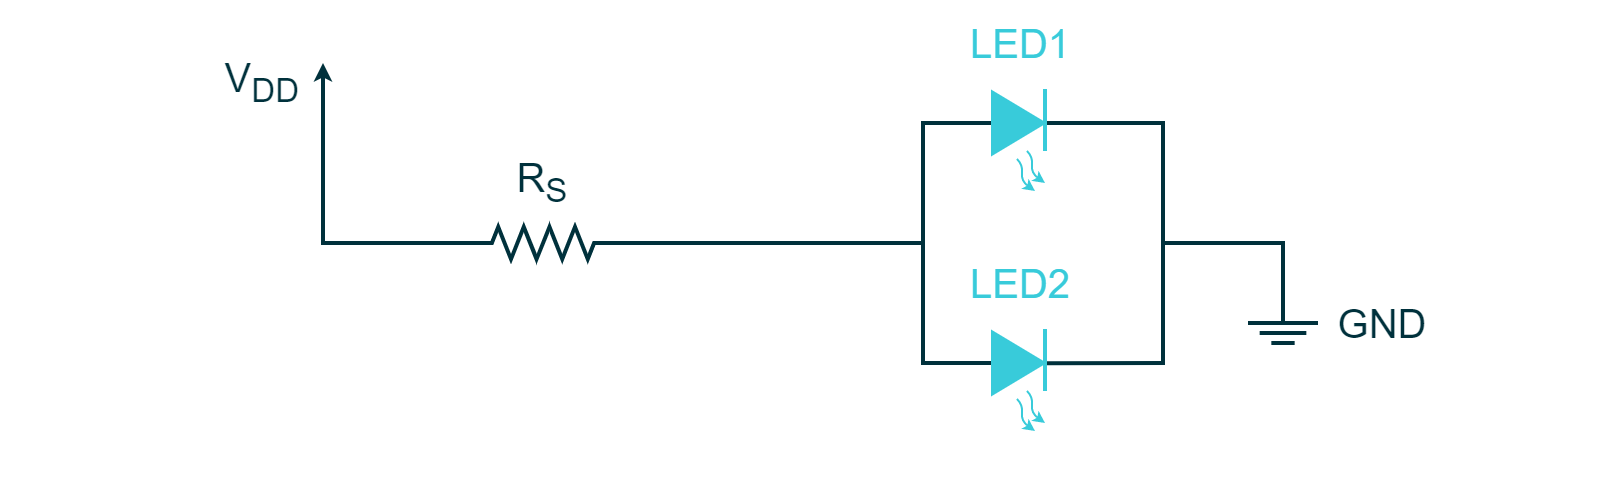

The diagram above was exported from draw.io. Its source (the exported page's mxGraphModel, read from the mxfile embedded in the PNG):
<mxGraphModel dx="2003" dy="1640" grid="1" gridSize="10" guides="1" tooltips="1" connect="1" arrows="1" fold="1" page="1" pageScale="1" pageWidth="827" pageHeight="1169" math="0" shadow="0">
  <root>
    <mxCell id="0" />
    <mxCell id="1" parent="0" />
    <mxCell id="uRBU2-jXiq8tWU8Xp-NY-34" value="" style="rounded=0;whiteSpace=wrap;html=1;strokeColor=none;strokeWidth=2;fontFamily=Arial;fontSize=20;fontColor=#FFFFFF;fillColor=#FFFFFF;opacity=0;" parent="1" vertex="1">
      <mxGeometry width="800" height="240" as="geometry" />
    </mxCell>
    <mxCell id="hMpwgPyzw5rLEjGW9iXJ-917" value="" style="verticalLabelPosition=bottom;shadow=0;dashed=0;align=center;fillColor=#00313C;html=1;verticalAlign=top;strokeWidth=2;shape=mxgraph.electrical.resistors.resistor_2;fontSize=16;fontColor=#FFFFFF;strokeColor=#00313C;rotation=0;fontFamily=Arial;fillStyle=auto;" parent="1" vertex="1">
      <mxGeometry x="230" y="112" width="80" height="16" as="geometry" />
    </mxCell>
    <mxCell id="hMpwgPyzw5rLEjGW9iXJ-918" value="" style="endArrow=none;html=1;rounded=0;strokeColor=#00313C;strokeWidth=2;fontFamily=Arial;fontSize=20;fontColor=#101820;fillColor=#00313C;exitX=1;exitY=0.5;exitDx=0;exitDy=0;exitPerimeter=0;" parent="1" source="hMpwgPyzw5rLEjGW9iXJ-928" edge="1">
      <mxGeometry width="50" height="50" relative="1" as="geometry">
        <mxPoint x="370" y="200" as="sourcePoint" />
        <mxPoint x="650" y="160" as="targetPoint" />
        <Array as="points">
          <mxPoint x="580" y="60" />
          <mxPoint x="580" y="120" />
          <mxPoint x="640" y="120" />
          <mxPoint x="640" y="160" />
        </Array>
      </mxGeometry>
    </mxCell>
    <mxCell id="hMpwgPyzw5rLEjGW9iXJ-919" value="" style="endArrow=none;html=1;rounded=0;strokeColor=#00313C;strokeWidth=2;fontFamily=Arial;fontSize=20;fontColor=#101820;fillColor=#00313C;entryX=0;entryY=0.5;entryDx=0;entryDy=0;entryPerimeter=0;endFill=0;startArrow=classic;startFill=1;endSize=3;startSize=3;" parent="1" target="hMpwgPyzw5rLEjGW9iXJ-917" edge="1">
      <mxGeometry width="50" height="50" relative="1" as="geometry">
        <mxPoint x="160" y="30" as="sourcePoint" />
        <mxPoint x="440" y="160" as="targetPoint" />
        <Array as="points">
          <mxPoint x="160" y="120" />
        </Array>
      </mxGeometry>
    </mxCell>
    <mxCell id="hMpwgPyzw5rLEjGW9iXJ-920" value="R&lt;sub&gt;S&lt;/sub&gt;" style="rounded=0;whiteSpace=wrap;html=1;strokeColor=none;strokeWidth=2;fontFamily=Arial;fontSize=20;fontColor=#00313C;fillColor=none;align=center;" parent="1" vertex="1">
      <mxGeometry x="235" y="80" width="70" height="20" as="geometry" />
    </mxCell>
    <mxCell id="hMpwgPyzw5rLEjGW9iXJ-921" value="GND" style="rounded=0;whiteSpace=wrap;html=1;strokeColor=none;strokeWidth=2;fontFamily=Arial;fontSize=20;fontColor=#00313C;fillColor=none;align=center;" parent="1" vertex="1">
      <mxGeometry x="660" y="150" width="60" height="20" as="geometry" />
    </mxCell>
    <mxCell id="hMpwgPyzw5rLEjGW9iXJ-922" value="" style="group" parent="1" vertex="1" connectable="0">
      <mxGeometry x="622.5" y="160" width="35" height="10" as="geometry" />
    </mxCell>
    <mxCell id="hMpwgPyzw5rLEjGW9iXJ-923" value="" style="endArrow=none;html=1;rounded=0;strokeColor=#00313C;strokeWidth=2;fontFamily=Arial;fontSize=20;fontColor=#101820;fillColor=#00313C;" parent="hMpwgPyzw5rLEjGW9iXJ-922" edge="1">
      <mxGeometry width="50" height="50" relative="1" as="geometry">
        <mxPoint as="sourcePoint" />
        <mxPoint x="35" as="targetPoint" />
      </mxGeometry>
    </mxCell>
    <mxCell id="hMpwgPyzw5rLEjGW9iXJ-924" value="" style="endArrow=none;html=1;rounded=0;strokeColor=#00313C;strokeWidth=2;fontFamily=Arial;fontSize=20;fontColor=#101820;fillColor=#00313C;" parent="hMpwgPyzw5rLEjGW9iXJ-922" edge="1">
      <mxGeometry width="50" height="50" relative="1" as="geometry">
        <mxPoint x="5.833333333333334" y="5" as="sourcePoint" />
        <mxPoint x="29.166666666666668" y="5" as="targetPoint" />
      </mxGeometry>
    </mxCell>
    <mxCell id="hMpwgPyzw5rLEjGW9iXJ-925" value="" style="endArrow=none;html=1;rounded=0;strokeColor=#00313C;strokeWidth=2;fontFamily=Arial;fontSize=20;fontColor=#101820;fillColor=#00313C;" parent="hMpwgPyzw5rLEjGW9iXJ-922" edge="1">
      <mxGeometry width="50" height="50" relative="1" as="geometry">
        <mxPoint x="11.666666666666668" y="10" as="sourcePoint" />
        <mxPoint x="23.333333333333336" y="10" as="targetPoint" />
      </mxGeometry>
    </mxCell>
    <mxCell id="hMpwgPyzw5rLEjGW9iXJ-926" value="V&lt;sub&gt;DD&lt;/sub&gt;" style="rounded=0;whiteSpace=wrap;html=1;strokeColor=none;strokeWidth=2;fontFamily=Arial;fontSize=20;fontColor=#00313C;fillColor=none;align=center;" parent="1" vertex="1">
      <mxGeometry x="110" y="30" width="40" height="20" as="geometry" />
    </mxCell>
    <mxCell id="hMpwgPyzw5rLEjGW9iXJ-929" value="" style="endArrow=none;html=1;rounded=0;strokeColor=#38CBDA;strokeWidth=2;fontFamily=Arial;fontSize=20;fontColor=#101820;fillColor=#38CBDA;" parent="1" edge="1">
      <mxGeometry width="50" height="50" relative="1" as="geometry">
        <mxPoint x="521" y="43" as="sourcePoint" />
        <mxPoint x="521" y="74" as="targetPoint" />
      </mxGeometry>
    </mxCell>
    <mxCell id="hMpwgPyzw5rLEjGW9iXJ-945" value="" style="endArrow=none;html=1;rounded=0;strokeColor=#00313C;strokeWidth=2;fontFamily=Arial;fontSize=20;fontColor=#101820;fillColor=#00313C;exitX=1;exitY=0.5;exitDx=0;exitDy=0;exitPerimeter=0;" parent="1" source="hMpwgPyzw5rLEjGW9iXJ-917" target="hMpwgPyzw5rLEjGW9iXJ-928" edge="1">
      <mxGeometry width="50" height="50" relative="1" as="geometry">
        <mxPoint x="310" y="120" as="sourcePoint" />
        <mxPoint x="670" y="160" as="targetPoint" />
        <Array as="points">
          <mxPoint x="460" y="120" />
          <mxPoint x="460" y="60" />
        </Array>
      </mxGeometry>
    </mxCell>
    <mxCell id="hMpwgPyzw5rLEjGW9iXJ-928" value="" style="triangle;whiteSpace=wrap;html=1;strokeColor=#38CBDA;strokeWidth=2;fontFamily=Arial;fontSize=20;fontColor=#FFFFFF;fillColor=#38CBDA;rotation=0;" parent="1" vertex="1">
      <mxGeometry x="495" y="45" width="25" height="30" as="geometry" />
    </mxCell>
    <mxCell id="hMpwgPyzw5rLEjGW9iXJ-931" value="" style="endArrow=classic;html=1;strokeColor=#38CBDA;strokeWidth=1;fontFamily=Arial;fontSize=20;fontColor=#101820;fillColor=#38CBDA;endSize=3;startSize=3;curved=1;" parent="1" edge="1">
      <mxGeometry width="50" height="50" relative="1" as="geometry">
        <mxPoint x="512" y="74" as="sourcePoint" />
        <mxPoint x="521" y="90" as="targetPoint" />
        <Array as="points">
          <mxPoint x="515" y="77" />
          <mxPoint x="514" y="85" />
        </Array>
      </mxGeometry>
    </mxCell>
    <mxCell id="hMpwgPyzw5rLEjGW9iXJ-963" value="" style="endArrow=classic;html=1;strokeColor=#38CBDA;strokeWidth=1;fontFamily=Arial;fontSize=20;fontColor=#101820;fillColor=#38CBDA;endSize=3;startSize=3;curved=1;" parent="1" edge="1">
      <mxGeometry width="50" height="50" relative="1" as="geometry">
        <mxPoint x="507" y="78" as="sourcePoint" />
        <mxPoint x="516" y="94" as="targetPoint" />
        <Array as="points">
          <mxPoint x="510" y="81" />
          <mxPoint x="509" y="89" />
        </Array>
      </mxGeometry>
    </mxCell>
    <mxCell id="hMpwgPyzw5rLEjGW9iXJ-964" value="&lt;font color=&quot;#38cbda&quot;&gt;LED1&lt;/font&gt;" style="rounded=0;whiteSpace=wrap;html=1;strokeColor=none;strokeWidth=2;fontFamily=Arial;fontSize=20;fontColor=#00313C;fillColor=none;align=center;" parent="1" vertex="1">
      <mxGeometry x="478.5" y="10" width="60" height="20" as="geometry" />
    </mxCell>
    <mxCell id="xiR_dzFme5T2WnAKkFBN-3" value="" style="endArrow=classic;html=1;strokeColor=#38CBDA;strokeWidth=1;fontFamily=Arial;fontSize=20;fontColor=#101820;fillColor=#38CBDA;endSize=3;startSize=3;curved=1;" edge="1" parent="1">
      <mxGeometry width="50" height="50" relative="1" as="geometry">
        <mxPoint x="512" y="194" as="sourcePoint" />
        <mxPoint x="521" y="210" as="targetPoint" />
        <Array as="points">
          <mxPoint x="515" y="197" />
          <mxPoint x="514" y="205" />
        </Array>
      </mxGeometry>
    </mxCell>
    <mxCell id="xiR_dzFme5T2WnAKkFBN-4" value="" style="endArrow=classic;html=1;strokeColor=#38CBDA;strokeWidth=1;fontFamily=Arial;fontSize=20;fontColor=#101820;fillColor=#38CBDA;endSize=3;startSize=3;curved=1;" edge="1" parent="1">
      <mxGeometry width="50" height="50" relative="1" as="geometry">
        <mxPoint x="507" y="198" as="sourcePoint" />
        <mxPoint x="516" y="214" as="targetPoint" />
        <Array as="points">
          <mxPoint x="510" y="201" />
          <mxPoint x="509" y="209" />
        </Array>
      </mxGeometry>
    </mxCell>
    <mxCell id="xiR_dzFme5T2WnAKkFBN-5" value="&lt;font color=&quot;#38cbda&quot;&gt;LED2&lt;/font&gt;" style="rounded=0;whiteSpace=wrap;html=1;strokeColor=none;strokeWidth=2;fontFamily=Arial;fontSize=20;fontColor=#00313C;fillColor=none;align=center;" vertex="1" parent="1">
      <mxGeometry x="478.5" y="130" width="60" height="20" as="geometry" />
    </mxCell>
    <mxCell id="xiR_dzFme5T2WnAKkFBN-6" value="" style="endArrow=none;html=1;rounded=0;strokeColor=#00313C;strokeWidth=2;fontFamily=Arial;fontSize=20;fontColor=#101820;fillColor=#00313C;exitX=0;exitY=0.5;exitDx=0;exitDy=0;" edge="1" parent="1" source="xiR_dzFme5T2WnAKkFBN-2">
      <mxGeometry width="50" height="50" relative="1" as="geometry">
        <mxPoint x="364" y="200" as="sourcePoint" />
        <mxPoint x="460" y="120" as="targetPoint" />
        <Array as="points">
          <mxPoint x="460" y="180" />
        </Array>
      </mxGeometry>
    </mxCell>
    <mxCell id="xiR_dzFme5T2WnAKkFBN-2" value="" style="triangle;whiteSpace=wrap;html=1;strokeColor=#38CBDA;strokeWidth=2;fontFamily=Arial;fontSize=20;fontColor=#FFFFFF;fillColor=#38CBDA;rotation=0;" vertex="1" parent="1">
      <mxGeometry x="495" y="165" width="25" height="30" as="geometry" />
    </mxCell>
    <mxCell id="xiR_dzFme5T2WnAKkFBN-7" value="" style="endArrow=none;html=1;rounded=0;strokeColor=#00313C;strokeWidth=2;fontFamily=Arial;fontSize=20;fontColor=#101820;fillColor=#00313C;exitX=1.073;exitY=0.504;exitDx=0;exitDy=0;exitPerimeter=0;" edge="1" parent="1" source="xiR_dzFme5T2WnAKkFBN-2">
      <mxGeometry width="50" height="50" relative="1" as="geometry">
        <mxPoint x="505" y="190" as="sourcePoint" />
        <mxPoint x="610" y="120" as="targetPoint" />
        <Array as="points">
          <mxPoint x="580" y="180" />
          <mxPoint x="580" y="120" />
        </Array>
      </mxGeometry>
    </mxCell>
    <mxCell id="xiR_dzFme5T2WnAKkFBN-1" value="" style="endArrow=none;html=1;rounded=0;strokeColor=#38CBDA;strokeWidth=2;fontFamily=Arial;fontSize=20;fontColor=#101820;fillColor=#38CBDA;" edge="1" parent="1">
      <mxGeometry width="50" height="50" relative="1" as="geometry">
        <mxPoint x="521" y="163" as="sourcePoint" />
        <mxPoint x="521" y="194" as="targetPoint" />
      </mxGeometry>
    </mxCell>
  </root>
</mxGraphModel>